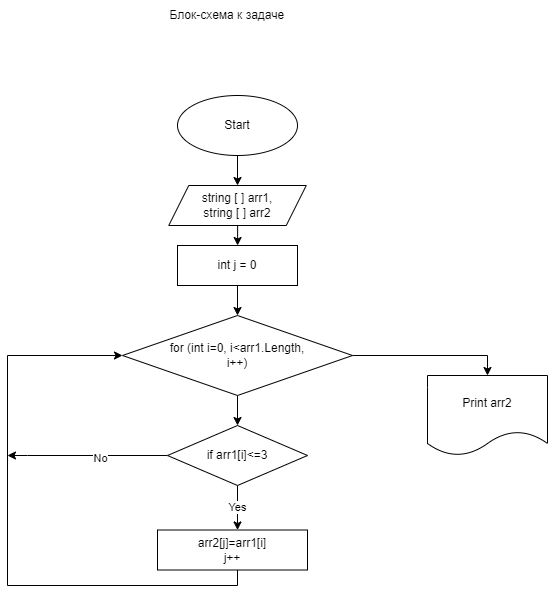

The diagram above was exported from draw.io. Its source (the exported page's mxGraphModel, read from the mxfile embedded in the PNG):
<mxGraphModel dx="868" dy="515" grid="1" gridSize="10" guides="1" tooltips="1" connect="1" arrows="1" fold="1" page="1" pageScale="1" pageWidth="827" pageHeight="1169" math="0" shadow="0">
  <root>
    <mxCell id="0" />
    <mxCell id="1" parent="0" />
    <mxCell id="OmrPfsC2op8JZHeileWT-2" value="Блок-схема к задаче&amp;nbsp;" style="text;html=1;align=center;verticalAlign=middle;resizable=0;points=[];autosize=1;strokeColor=none;fillColor=none;" parent="1" vertex="1">
      <mxGeometry x="341" y="15" width="140" height="30" as="geometry" />
    </mxCell>
    <mxCell id="OmrPfsC2op8JZHeileWT-10" value="" style="edgeStyle=orthogonalEdgeStyle;rounded=0;orthogonalLoop=1;jettySize=auto;html=1;" parent="1" source="OmrPfsC2op8JZHeileWT-6" target="OmrPfsC2op8JZHeileWT-9" edge="1">
      <mxGeometry relative="1" as="geometry" />
    </mxCell>
    <mxCell id="OmrPfsC2op8JZHeileWT-6" value="string [ ] arr1,&lt;br&gt;string [ ] arr2" style="shape=parallelogram;perimeter=parallelogramPerimeter;whiteSpace=wrap;html=1;fixedSize=1;" parent="1" vertex="1">
      <mxGeometry x="351.25" y="200" width="137.5" height="40" as="geometry" />
    </mxCell>
    <mxCell id="OmrPfsC2op8JZHeileWT-12" value="" style="edgeStyle=orthogonalEdgeStyle;rounded=0;orthogonalLoop=1;jettySize=auto;html=1;" parent="1" source="OmrPfsC2op8JZHeileWT-9" target="OmrPfsC2op8JZHeileWT-11" edge="1">
      <mxGeometry relative="1" as="geometry" />
    </mxCell>
    <mxCell id="OmrPfsC2op8JZHeileWT-9" value="int j = 0" style="rounded=0;whiteSpace=wrap;html=1;" parent="1" vertex="1">
      <mxGeometry x="360" y="260" width="120" height="40" as="geometry" />
    </mxCell>
    <mxCell id="OmrPfsC2op8JZHeileWT-14" value="" style="edgeStyle=orthogonalEdgeStyle;rounded=0;orthogonalLoop=1;jettySize=auto;html=1;" parent="1" source="OmrPfsC2op8JZHeileWT-11" target="OmrPfsC2op8JZHeileWT-13" edge="1">
      <mxGeometry relative="1" as="geometry" />
    </mxCell>
    <mxCell id="OmrPfsC2op8JZHeileWT-24" style="edgeStyle=orthogonalEdgeStyle;rounded=0;orthogonalLoop=1;jettySize=auto;html=1;entryX=0.5;entryY=0;entryDx=0;entryDy=0;" parent="1" source="OmrPfsC2op8JZHeileWT-11" target="OmrPfsC2op8JZHeileWT-23" edge="1">
      <mxGeometry relative="1" as="geometry" />
    </mxCell>
    <mxCell id="OmrPfsC2op8JZHeileWT-11" value="for (int i=0, i&amp;lt;arr1.Length,&lt;br&gt;i++)" style="rhombus;whiteSpace=wrap;html=1;" parent="1" vertex="1">
      <mxGeometry x="305" y="330" width="230" height="80" as="geometry" />
    </mxCell>
    <mxCell id="OmrPfsC2op8JZHeileWT-16" value="Yes" style="edgeStyle=orthogonalEdgeStyle;rounded=0;orthogonalLoop=1;jettySize=auto;html=1;" parent="1" source="OmrPfsC2op8JZHeileWT-13" target="OmrPfsC2op8JZHeileWT-15" edge="1">
      <mxGeometry relative="1" as="geometry">
        <Array as="points">
          <mxPoint x="420" y="490" />
          <mxPoint x="420" y="490" />
        </Array>
      </mxGeometry>
    </mxCell>
    <mxCell id="OmrPfsC2op8JZHeileWT-20" style="edgeStyle=orthogonalEdgeStyle;rounded=0;orthogonalLoop=1;jettySize=auto;html=1;" parent="1" source="OmrPfsC2op8JZHeileWT-13" edge="1">
      <mxGeometry relative="1" as="geometry">
        <mxPoint x="190" y="470" as="targetPoint" />
        <Array as="points">
          <mxPoint x="210" y="470" />
        </Array>
      </mxGeometry>
    </mxCell>
    <mxCell id="OmrPfsC2op8JZHeileWT-21" value="No" style="edgeLabel;html=1;align=center;verticalAlign=middle;resizable=0;points=[];" parent="OmrPfsC2op8JZHeileWT-20" vertex="1" connectable="0">
      <mxGeometry x="-0.1538" y="2" relative="1" as="geometry">
        <mxPoint as="offset" />
      </mxGeometry>
    </mxCell>
    <mxCell id="OmrPfsC2op8JZHeileWT-13" value="if arr1[i]&amp;lt;=3" style="rhombus;whiteSpace=wrap;html=1;" parent="1" vertex="1">
      <mxGeometry x="350" y="440" width="140" height="60" as="geometry" />
    </mxCell>
    <mxCell id="OmrPfsC2op8JZHeileWT-19" style="edgeStyle=orthogonalEdgeStyle;rounded=0;orthogonalLoop=1;jettySize=auto;html=1;entryX=0;entryY=0.5;entryDx=0;entryDy=0;" parent="1" source="OmrPfsC2op8JZHeileWT-15" target="OmrPfsC2op8JZHeileWT-11" edge="1">
      <mxGeometry relative="1" as="geometry">
        <Array as="points">
          <mxPoint x="420" y="600" />
          <mxPoint x="190" y="600" />
          <mxPoint x="190" y="370" />
        </Array>
      </mxGeometry>
    </mxCell>
    <mxCell id="OmrPfsC2op8JZHeileWT-15" value="arr2[j]=arr1[i]&lt;br&gt;j++" style="rounded=0;whiteSpace=wrap;html=1;" parent="1" vertex="1">
      <mxGeometry x="340" y="544.5" width="150" height="40" as="geometry" />
    </mxCell>
    <mxCell id="OmrPfsC2op8JZHeileWT-18" value="Start" style="ellipse;whiteSpace=wrap;html=1;" parent="1" vertex="1">
      <mxGeometry x="360" y="110" width="120" height="60" as="geometry" />
    </mxCell>
    <mxCell id="OmrPfsC2op8JZHeileWT-23" value="Print arr2" style="shape=document;whiteSpace=wrap;html=1;boundedLbl=1;" parent="1" vertex="1">
      <mxGeometry x="610" y="390" width="120" height="80" as="geometry" />
    </mxCell>
    <mxCell id="OmrPfsC2op8JZHeileWT-39" value="" style="endArrow=classic;html=1;rounded=0;exitX=0.5;exitY=1;exitDx=0;exitDy=0;entryX=0.5;entryY=0;entryDx=0;entryDy=0;" parent="1" target="OmrPfsC2op8JZHeileWT-6" edge="1">
      <mxGeometry width="50" height="50" relative="1" as="geometry">
        <mxPoint x="420" y="170" as="sourcePoint" />
        <mxPoint x="510" y="240" as="targetPoint" />
      </mxGeometry>
    </mxCell>
  </root>
</mxGraphModel>